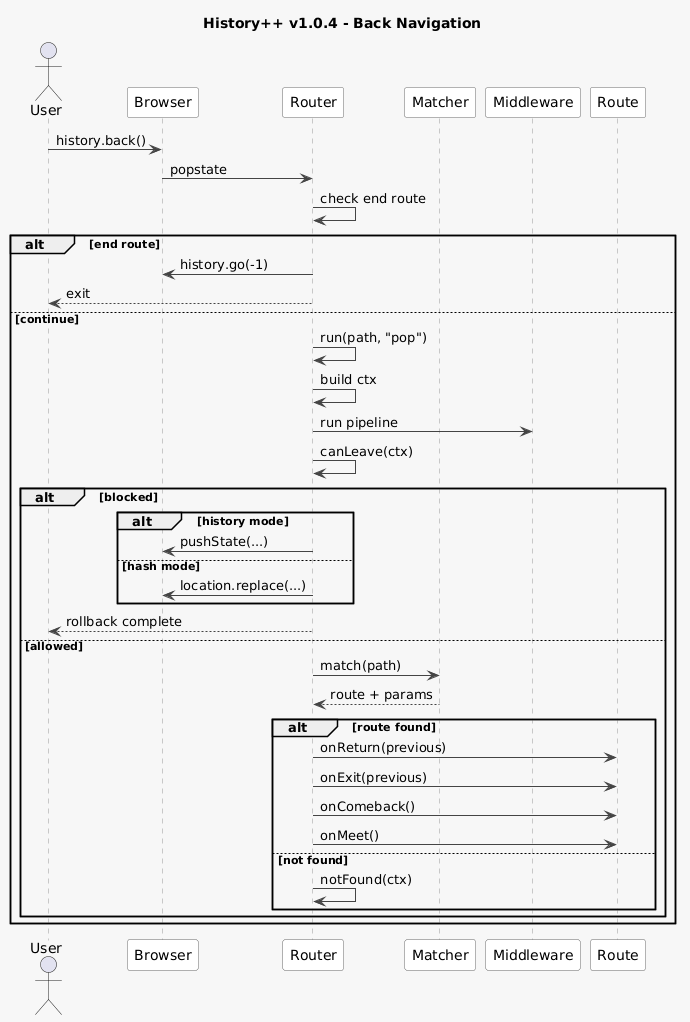

The diagram above was rendered by PlantUML. Its source (embedded in the PNG):
@startuml
title History++ v1.0.4 - Back Navigation

skinparam backgroundColor #f7f7f7
skinparam shadowing false
skinparam sequence {
  ArrowColor #444
  LifeLineBorderColor #999
  LifeLineBackgroundColor white
  ParticipantBorderColor #666
  ParticipantBackgroundColor white
}

actor User
participant Browser
participant Router
participant Matcher
participant Middleware
participant Route

User -> Browser : history.back()

Browser -> Router : popstate

Router -> Router : check end route

alt end route
  Router -> Browser : history.go(-1)
  Router --> User : exit
else continue

  Router -> Router : run(path, "pop")

  Router -> Router : build ctx

  Router -> Middleware : run pipeline

  Router -> Router : canLeave(ctx)

  alt blocked

    alt history mode
      Router -> Browser : pushState(...)
    else hash mode
      Router -> Browser : location.replace(...)
    end

    Router --> User : rollback complete

  else allowed

    Router -> Matcher : match(path)
    Matcher --> Router : route + params

    alt route found

      Router -> Route : onReturn(previous)
      Router -> Route : onExit(previous)
      Router -> Route : onComeback()
      Router -> Route : onMeet()

    else not found

      Router -> Router : notFound(ctx)

    end

  end

end
@enduml